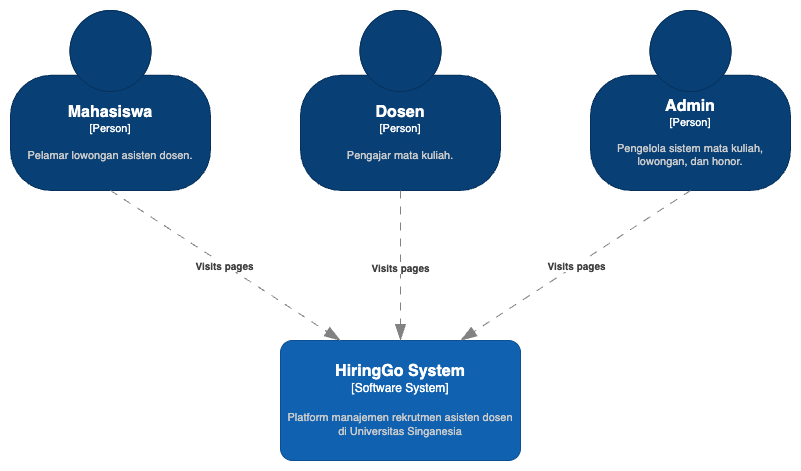

The diagram above was exported from draw.io. Its source (the exported page's mxGraphModel, read from the mxfile embedded in the PNG):
<mxGraphModel dx="3153" dy="3467" grid="1" gridSize="10" guides="1" tooltips="1" connect="1" arrows="1" fold="1" page="1" pageScale="1" pageWidth="2336" pageHeight="1654" math="0" shadow="0">
  <root>
    <mxCell id="0" />
    <mxCell id="1" parent="0" />
    <object placeholders="1" c4Name="Mahasiswa" c4Type="Person" c4Description="Pelamar lowongan asisten dosen." label="&lt;font style=&quot;font-size: 16px&quot;&gt;&lt;b&gt;%c4Name%&lt;/b&gt;&lt;/font&gt;&lt;div&gt;[%c4Type%]&lt;/div&gt;&lt;br&gt;&lt;div&gt;&lt;font style=&quot;font-size: 11px&quot;&gt;&lt;font color=&quot;#cccccc&quot;&gt;%c4Description%&lt;/font&gt;&lt;/div&gt;" id="2">
      <mxCell style="html=1;fontSize=11;dashed=0;whiteSpace=wrap;fillColor=#083F75;strokeColor=#06315C;fontColor=#ffffff;shape=mxgraph.c4.person2;align=center;metaEdit=1;points=[[0.5,0,0],[1,0.5,0],[1,0.75,0],[0.75,1,0],[0.5,1,0],[0.25,1,0],[0,0.75,0],[0,0.5,0]];resizable=0;" vertex="1" parent="1">
        <mxGeometry x="90" y="-980" width="200" height="180" as="geometry" />
      </mxCell>
    </object>
    <object placeholders="1" c4Name="Dosen" c4Type="Person" c4Description="Pengajar mata kuliah." label="&lt;font style=&quot;font-size: 16px&quot;&gt;&lt;b&gt;%c4Name%&lt;/b&gt;&lt;/font&gt;&lt;div&gt;[%c4Type%]&lt;/div&gt;&lt;br&gt;&lt;div&gt;&lt;font style=&quot;font-size: 11px&quot;&gt;&lt;font color=&quot;#cccccc&quot;&gt;%c4Description%&lt;/font&gt;&lt;/div&gt;" id="3">
      <mxCell style="html=1;fontSize=11;dashed=0;whiteSpace=wrap;fillColor=#083F75;strokeColor=#06315C;fontColor=#ffffff;shape=mxgraph.c4.person2;align=center;metaEdit=1;points=[[0.5,0,0],[1,0.5,0],[1,0.75,0],[0.75,1,0],[0.5,1,0],[0.25,1,0],[0,0.75,0],[0,0.5,0]];resizable=0;" vertex="1" parent="1">
        <mxGeometry x="380" y="-980" width="200" height="180" as="geometry" />
      </mxCell>
    </object>
    <object placeholders="1" c4Name="Admin" c4Type="Person" c4Description="Pengelola sistem mata kuliah, lowongan, dan honor." label="&lt;font style=&quot;font-size: 16px&quot;&gt;&lt;b&gt;%c4Name%&lt;/b&gt;&lt;/font&gt;&lt;div&gt;[%c4Type%]&lt;/div&gt;&lt;br&gt;&lt;div&gt;&lt;font style=&quot;font-size: 11px&quot;&gt;&lt;font color=&quot;#cccccc&quot;&gt;%c4Description%&lt;/font&gt;&lt;/div&gt;" id="4">
      <mxCell style="html=1;fontSize=11;dashed=0;whiteSpace=wrap;fillColor=#083F75;strokeColor=#06315C;fontColor=#ffffff;shape=mxgraph.c4.person2;align=center;metaEdit=1;points=[[0.5,0,0],[1,0.5,0],[1,0.75,0],[0.75,1,0],[0.5,1,0],[0.25,1,0],[0,0.75,0],[0,0.5,0]];resizable=0;" vertex="1" parent="1">
        <mxGeometry x="670" y="-980" width="200" height="180" as="geometry" />
      </mxCell>
    </object>
    <object placeholders="1" c4Name="HiringGo System" c4Type="Software System" c4Description="Platform manajemen rekrutmen asisten dosen &#10;di Universitas Singanesia" label="&lt;font style=&quot;font-size: 16px&quot;&gt;&lt;b&gt;%c4Name%&lt;/b&gt;&lt;/font&gt;&lt;div&gt;[%c4Type%]&lt;/div&gt;&lt;br&gt;&lt;div&gt;&lt;font style=&quot;font-size: 11px&quot;&gt;&lt;font color=&quot;#cccccc&quot;&gt;%c4Description%&lt;/font&gt;&lt;/div&gt;" id="5">
      <mxCell style="rounded=1;whiteSpace=wrap;html=1;labelBackgroundColor=none;fillColor=#1061B0;fontColor=#ffffff;align=center;arcSize=10;strokeColor=#0D5091;metaEdit=1;resizable=0;points=[[0.25,0,0],[0.5,0,0],[0.75,0,0],[1,0.25,0],[1,0.5,0],[1,0.75,0],[0.75,1,0],[0.5,1,0],[0.25,1,0],[0,0.75,0],[0,0.5,0],[0,0.25,0]];" vertex="1" parent="1">
        <mxGeometry x="360" y="-650" width="240" height="120" as="geometry" />
      </mxCell>
    </object>
    <object placeholders="1" c4Type="Relationship" c4Description="Visits pages" label="&lt;div style=&quot;text-align: left&quot;&gt;&lt;div style=&quot;text-align: center&quot;&gt;&lt;b&gt;%c4Description%&lt;/b&gt;&lt;/div&gt;" id="6">
      <mxCell style="endArrow=blockThin;html=1;fontSize=10;fontColor=#404040;strokeWidth=1;endFill=1;strokeColor=#828282;elbow=vertical;metaEdit=1;endSize=14;startSize=14;jumpStyle=arc;jumpSize=16;rounded=0;exitX=0.5;exitY=1;exitDx=0;exitDy=0;exitPerimeter=0;entryX=0.25;entryY=0;entryDx=0;entryDy=0;entryPerimeter=0;dashed=1;dashPattern=8 8;" edge="1" source="2" target="5" parent="1">
        <mxGeometry x="-0.0011" width="240" relative="1" as="geometry">
          <mxPoint x="230" y="-670" as="sourcePoint" />
          <mxPoint x="470" y="-670" as="targetPoint" />
          <mxPoint as="offset" />
        </mxGeometry>
      </mxCell>
    </object>
    <object placeholders="1" c4Type="Relationship" c4Description="Visits pages" label="&lt;div style=&quot;text-align: left&quot;&gt;&lt;div style=&quot;text-align: center&quot;&gt;&lt;b&gt;%c4Description%&lt;/b&gt;&lt;/div&gt;" id="7">
      <mxCell style="endArrow=blockThin;html=1;fontSize=10;fontColor=#404040;strokeWidth=1;endFill=1;strokeColor=#828282;elbow=vertical;metaEdit=1;endSize=14;startSize=14;jumpStyle=arc;jumpSize=16;rounded=0;exitX=0.5;exitY=1;exitDx=0;exitDy=0;exitPerimeter=0;entryX=0.5;entryY=0;entryDx=0;entryDy=0;entryPerimeter=0;dashed=1;dashPattern=8 8;" edge="1" source="3" target="5" parent="1">
        <mxGeometry x="0.0032" width="240" relative="1" as="geometry">
          <mxPoint x="510" y="-760" as="sourcePoint" />
          <mxPoint x="740" y="-610" as="targetPoint" />
          <mxPoint as="offset" />
        </mxGeometry>
      </mxCell>
    </object>
    <object placeholders="1" c4Type="Relationship" c4Description="Visits pages" label="&lt;div style=&quot;text-align: left&quot;&gt;&lt;div style=&quot;text-align: center&quot;&gt;&lt;b&gt;%c4Description%&lt;/b&gt;&lt;/div&gt;" id="8">
      <mxCell style="endArrow=blockThin;html=1;fontSize=10;fontColor=#404040;strokeWidth=1;endFill=1;strokeColor=#828282;elbow=vertical;metaEdit=1;endSize=14;startSize=14;jumpStyle=arc;jumpSize=16;rounded=0;exitX=0.5;exitY=1;exitDx=0;exitDy=0;exitPerimeter=0;entryX=0.75;entryY=0;entryDx=0;entryDy=0;entryPerimeter=0;dashed=1;dashPattern=8 8;" edge="1" source="4" target="5" parent="1">
        <mxGeometry width="240" relative="1" as="geometry">
          <mxPoint x="660" y="-800" as="sourcePoint" />
          <mxPoint x="660" y="-650" as="targetPoint" />
        </mxGeometry>
      </mxCell>
    </object>
  </root>
</mxGraphModel>